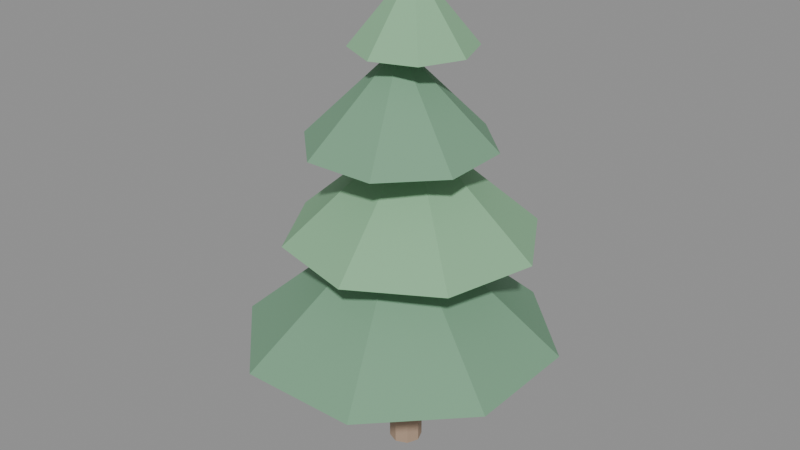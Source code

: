 # Source: pine-tree.blend  (saved by Blender 5.2.45; exported with 4.5.12 LTS)
import bpy
from mathutils import Matrix  # noqa: F401  (used for matrix-valued properties, if any)

bpy.ops.wm.read_factory_settings(use_empty=True)
scene = bpy.context.scene
scene.name = 'Scene'

# ---- materials (node trees are filled in below, after node groups)
mat_m_trunk = bpy.data.materials.new('M_Trunk')
mat_m_foliagedark = bpy.data.materials.new('M_FoliageDark')
mat_m_foliagelight = bpy.data.materials.new('M_FoliageLight')

# ---- material node trees
mat_m_trunk.use_nodes = True; mat_m_trunk.node_tree.nodes.clear()
_N = mat_m_trunk.node_tree.nodes; _L = mat_m_trunk.node_tree.links
n0 = _N.new('ShaderNodeBsdfPrincipled'); n0.name = 'Principled BSDF'; n0.location = (-200, 100)
n0.inputs[0].default_value = (0.4196, 0.2941, 0.2078, 1.0)
n0.inputs[2].default_value = 0.9
n0.inputs[10].default_value = 0.005
n1 = _N.new('ShaderNodeOutputMaterial'); n1.name = 'Material Output'; n1.location = (200, 100)
_L.new(n0.outputs[0], n1.inputs[0])
n1.is_active_output = True
mat_m_foliagedark.use_nodes = True; mat_m_foliagedark.node_tree.nodes.clear()
_N = mat_m_foliagedark.node_tree.nodes; _L = mat_m_foliagedark.node_tree.links
n0 = _N.new('ShaderNodeBsdfPrincipled'); n0.name = 'Principled BSDF'; n0.location = (-200, 100)
n0.inputs[0].default_value = (0.1843, 0.3647, 0.2275, 1.0)
n0.inputs[2].default_value = 0.9
n0.inputs[10].default_value = 0.005
n1 = _N.new('ShaderNodeOutputMaterial'); n1.name = 'Material Output'; n1.location = (200, 100)
_L.new(n0.outputs[0], n1.inputs[0])
n1.is_active_output = True
mat_m_foliagelight.use_nodes = True; mat_m_foliagelight.node_tree.nodes.clear()
_N = mat_m_foliagelight.node_tree.nodes; _L = mat_m_foliagelight.node_tree.links
n0 = _N.new('ShaderNodeBsdfPrincipled'); n0.name = 'Principled BSDF'; n0.location = (-200, 100)
n0.inputs[0].default_value = (0.2471, 0.4784, 0.2784, 1.0)
n0.inputs[2].default_value = 0.9
n0.inputs[10].default_value = 0.005
n1 = _N.new('ShaderNodeOutputMaterial'); n1.name = 'Material Output'; n1.location = (200, 100)
_L.new(n0.outputs[0], n1.inputs[0])
n1.is_active_output = True

# ---- meshes
me_pine_trunk = bpy.data.meshes.new('Pine_Trunk')
me_pine_trunk.from_pydata([(0.0, 0.125, 0.0), (0.0, 0.125, 1.0), (0.08839, 0.08839, 0.0), (0.08839, 0.08839, 1.0), (0.125, 0.0, 0.0), (0.125, 0.0, 1.0), (0.08839, -0.08839, 0.0), (0.08839, -0.08839, 1.0), (0.0, -0.125, 0.0), (0.0, -0.125, 1.0), (-0.08839, -0.08839, 0.0), (-0.08839, -0.08839, 1.0), (-0.125, 0.0, 0.0), (-0.125, 0.0, 1.0), (-0.08839, 0.08839, 0.0), (-0.08839, 0.08839, 1.0)], [], [(0, 1, 3, 2), (2, 3, 5, 4), (4, 5, 7, 6), (6, 7, 9, 8), (8, 9, 11, 10), (10, 11, 13, 12), (3, 1, 15, 13, 11, 9, 7, 5), (12, 13, 15, 14), (14, 15, 1, 0), (0, 2, 4, 6, 8, 10, 12, 14)])
_uv = me_pine_trunk.uv_layers.new(name='UVMap')
_uv.uv.foreach_set('vector', [1.0, 0.5, 1.0, 1.0, 0.875, 1.0, 0.875, 0.5, 0.875, 0.5, 0.875, 1.0, 0.75, 1.0, 0.75, 0.5, 0.75, 0.5, 0.75, 1.0, 0.625, 1.0, 0.625, 0.5, 0.625, 0.5, 0.625, 1.0, 0.5, 1.0, 0.5, 0.5, 0.5, 0.5, 0.5, 1.0, 0.375, 1.0, 0.375, 0.5, 0.375, 0.5, 0.375, 1.0, 0.25, 1.0, 0.25, 0.5, 0.4197, 0.4197, 0.25, 0.49, 0.08029, 0.4197, 0.01, 0.25, 0.08029, 0.08029, 0.25, 0.01, 0.4197, 0.08029, 0.49, 0.25, 0.25, 0.5, 0.25, 1.0, 0.125, 1.0, 0.125, 0.5, 0.125, 0.5, 0.125, 1.0, 0.0, 1.0, 0.0, 0.5, 0.75, 0.49, 0.9197, 0.4197, 0.99, 0.25, 0.9197, 0.08029, 0.75, 0.01, 0.5803, 0.08029, 0.51, 0.25, 0.5803, 0.4197])
_ca = me_pine_trunk.color_attributes.new('Color', 'FLOAT_COLOR', 'CORNER')
_ca.data.foreach_set('color', [0.4196, 0.2941, 0.2078, 1.0, 0.4196, 0.2941, 0.2078, 1.0, 0.4196, 0.2941, 0.2078, 1.0, 0.4196, 0.2941, 0.2078, 1.0, 0.4196, 0.2941, 0.2078, 1.0, 0.4196, 0.2941, 0.2078, 1.0, 0.4196, 0.2941, 0.2078, 1.0, 0.4196, 0.2941, 0.2078, 1.0, 0.4196, 0.2941, 0.2078, 1.0, 0.4196, 0.2941, 0.2078, 1.0, 0.4196, 0.2941, 0.2078, 1.0, 0.4196, 0.2941, 0.2078, 1.0, 0.4196, 0.2941, 0.2078, 1.0, 0.4196, 0.2941, 0.2078, 1.0, 0.4196, 0.2941, 0.2078, 1.0, 0.4196, 0.2941, 0.2078, 1.0, 0.4196, 0.2941, 0.2078, 1.0, 0.4196, 0.2941, 0.2078, 1.0, 0.4196, 0.2941, 0.2078, 1.0, 0.4196, 0.2941, 0.2078, 1.0, 0.4196, 0.2941, 0.2078, 1.0, 0.4196, 0.2941, 0.2078, 1.0, 0.4196, 0.2941, 0.2078, 1.0, 0.4196, 0.2941, 0.2078, 1.0, 0.4196, 0.2941, 0.2078, 1.0, 0.4196, 0.2941, 0.2078, 1.0, 0.4196, 0.2941, 0.2078, 1.0, 0.4196, 0.2941, 0.2078, 1.0, 0.4196, 0.2941, 0.2078, 1.0, 0.4196, 0.2941, 0.2078, 1.0, 0.4196, 0.2941, 0.2078, 1.0, 0.4196, 0.2941, 0.2078, 1.0, 0.4196, 0.2941, 0.2078, 1.0, 0.4196, 0.2941, 0.2078, 1.0, 0.4196, 0.2941, 0.2078, 1.0, 0.4196, 0.2941, 0.2078, 1.0, 0.4196, 0.2941, 0.2078, 1.0, 0.4196, 0.2941, 0.2078, 1.0, 0.4196, 0.2941, 0.2078, 1.0, 0.4196, 0.2941, 0.2078, 1.0, 0.4196, 0.2941, 0.2078, 1.0, 0.4196, 0.2941, 0.2078, 1.0, 0.4196, 0.2941, 0.2078, 1.0, 0.4196, 0.2941, 0.2078, 1.0, 0.4196, 0.2941, 0.2078, 1.0, 0.4196, 0.2941, 0.2078, 1.0, 0.4196, 0.2941, 0.2078, 1.0, 0.4196, 0.2941, 0.2078, 1.0])
me_pine_trunk.materials.append(mat_m_trunk)
me_pine_trunk.update()
me_pine_foliage_1 = bpy.data.meshes.new('Pine_Foliage_1')
me_pine_foliage_1.from_pydata([(-0.4853, 1.055, 0.975), (0.4331, 1.062, 0.975), (1.087, 0.4173, 0.975), (1.094, -0.5011, 0.975), (0.4493, -1.155, 0.975), (-0.4691, -1.162, 0.975), (-1.123, -0.5173, 0.975), (-1.13, 0.4011, 0.975), (-0.018, -0.05, 2.025)], [], [(0, 8, 1), (1, 8, 2), (2, 8, 3), (3, 8, 4), (4, 8, 5), (5, 8, 6), (0, 1, 2, 3, 4, 5, 6, 7), (6, 8, 7), (7, 8, 0)])
_uv = me_pine_foliage_1.uv_layers.new(name='UVMap')
_uv.uv.foreach_set('vector', [0.25, 0.49, 0.25, 0.25, 0.4197, 0.4197, 0.4197, 0.4197, 0.25, 0.25, 0.49, 0.25, 0.49, 0.25, 0.25, 0.25, 0.4197, 0.08029, 0.4197, 0.08029, 0.25, 0.25, 0.25, 0.01, 0.25, 0.01, 0.25, 0.25, 0.08029, 0.08029, 0.08029, 0.08029, 0.25, 0.25, 0.01, 0.25, 0.75, 0.49, 0.9197, 0.4197, 0.99, 0.25, 0.9197, 0.08029, 0.75, 0.01, 0.5803, 0.08029, 0.51, 0.25, 0.5803, 0.4197, 0.01, 0.25, 0.25, 0.25, 0.08029, 0.4197, 0.08029, 0.4197, 0.25, 0.25, 0.25, 0.49])
_ca = me_pine_foliage_1.color_attributes.new('Color', 'FLOAT_COLOR', 'CORNER')
_ca.data.foreach_set('color', [0.1835, 0.3631, 0.2264, 1.0, 0.1799, 0.3559, 0.2219, 1.0, 0.1842, 0.3645, 0.2273, 1.0, 0.1855, 0.367, 0.2289, 1.0, 0.1777, 0.3517, 0.2193, 1.0, 0.1793, 0.3547, 0.2212, 1.0, 0.1859, 0.3679, 0.2294, 1.0, 0.1856, 0.3672, 0.229, 1.0, 0.1915, 0.3789, 0.2363, 1.0, 0.1802, 0.3566, 0.2224, 1.0, 0.1811, 0.3584, 0.2235, 1.0, 0.1772, 0.3505, 0.2186, 1.0, 0.1915, 0.379, 0.2364, 1.0, 0.1774, 0.351, 0.2189, 1.0, 0.1837, 0.3635, 0.2267, 1.0, 0.1838, 0.3637, 0.2268, 1.0, 0.1841, 0.3643, 0.2272, 1.0, 0.1839, 0.364, 0.227, 1.0, 0.1809, 0.358, 0.2233, 1.0, 0.1776, 0.3515, 0.2192, 1.0, 0.1916, 0.3791, 0.2364, 1.0, 0.1903, 0.3766, 0.2349, 1.0, 0.1841, 0.3643, 0.2272, 1.0, 0.1802, 0.3566, 0.2224, 1.0, 0.1913, 0.3785, 0.2361, 1.0, 0.1856, 0.3673, 0.2291, 1.0, 0.178, 0.3522, 0.2197, 1.0, 0.1888, 0.3736, 0.233, 1.0, 0.1885, 0.373, 0.2327, 1.0, 0.183, 0.3621, 0.2258, 1.0, 0.179, 0.3542, 0.2209, 1.0, 0.1779, 0.3519, 0.2195, 1.0])
me_pine_foliage_1.materials.append(mat_m_foliagedark)
me_pine_foliage_1.update()
me_pine_foliage_2 = bpy.data.meshes.new('Pine_Foliage_2')
me_pine_foliage_2.from_pydata([(-0.5505, -0.7111, 1.775), (-0.9222, -0.08614, 1.775), (-0.7431, 0.6185, 1.775), (-0.1181, 0.9902, 1.775), (0.5865, 0.8111, 1.775), (0.9582, 0.1861, 1.775), (0.7791, -0.5185, 1.775), (0.1541, -0.8902, 1.775), (0.018, 0.05, 2.625)], [], [(0, 8, 1), (1, 8, 2), (2, 8, 3), (3, 8, 4), (4, 8, 5), (5, 8, 6), (0, 1, 2, 3, 4, 5, 6, 7), (6, 8, 7), (7, 8, 0)])
_uv = me_pine_foliage_2.uv_layers.new(name='UVMap')
_uv.uv.foreach_set('vector', [0.25, 0.49, 0.25, 0.25, 0.4197, 0.4197, 0.4197, 0.4197, 0.25, 0.25, 0.49, 0.25, 0.49, 0.25, 0.25, 0.25, 0.4197, 0.08029, 0.4197, 0.08029, 0.25, 0.25, 0.25, 0.01, 0.25, 0.01, 0.25, 0.25, 0.08029, 0.08029, 0.08029, 0.08029, 0.25, 0.25, 0.01, 0.25, 0.75, 0.49, 0.9197, 0.4197, 0.99, 0.25, 0.9197, 0.08029, 0.75, 0.01, 0.5803, 0.08029, 0.51, 0.25, 0.5803, 0.4197, 0.01, 0.25, 0.25, 0.25, 0.08029, 0.4197, 0.08029, 0.4197, 0.25, 0.25, 0.25, 0.49])
_ca = me_pine_foliage_2.color_attributes.new('Color', 'FLOAT_COLOR', 'CORNER')
_ca.data.foreach_set('color', [0.2447, 0.4739, 0.2758, 1.0, 0.2402, 0.4652, 0.2707, 1.0, 0.2377, 0.4603, 0.2679, 1.0, 0.2491, 0.4824, 0.2807, 1.0, 0.248, 0.4802, 0.2794, 1.0, 0.2566, 0.4969, 0.2892, 1.0, 0.254, 0.4918, 0.2862, 1.0, 0.2388, 0.4625, 0.2691, 1.0, 0.2492, 0.4826, 0.2809, 1.0, 0.2464, 0.4771, 0.2776, 1.0, 0.2459, 0.4761, 0.2771, 1.0, 0.2398, 0.4643, 0.2702, 1.0, 0.2424, 0.4695, 0.2732, 1.0, 0.2454, 0.4752, 0.2766, 1.0, 0.2553, 0.4944, 0.2877, 1.0, 0.2567, 0.4971, 0.2893, 1.0, 0.2384, 0.4616, 0.2687, 1.0, 0.2485, 0.4813, 0.2801, 1.0, 0.2414, 0.4674, 0.272, 1.0, 0.2508, 0.4856, 0.2826, 1.0, 0.2473, 0.4788, 0.2787, 1.0, 0.2421, 0.4688, 0.2728, 1.0, 0.2528, 0.4896, 0.285, 1.0, 0.246, 0.4763, 0.2772, 1.0, 0.2516, 0.4872, 0.2836, 1.0, 0.2457, 0.4758, 0.2769, 1.0, 0.2434, 0.4713, 0.2743, 1.0, 0.244, 0.4725, 0.275, 1.0, 0.2462, 0.4768, 0.2775, 1.0, 0.2481, 0.4805, 0.2796, 1.0, 0.2415, 0.4678, 0.2722, 1.0, 0.2422, 0.469, 0.2729, 1.0])
me_pine_foliage_2.materials.append(mat_m_foliagelight)
me_pine_foliage_2.update()
me_pine_foliage_3 = bpy.data.meshes.new('Pine_Foliage_3')
me_pine_foliage_3.from_pydata([(-0.6704, 0.2037, 2.5), (-0.3, 0.5907, 2.5), (0.2357, 0.6024, 2.5), (0.6227, 0.232, 2.5), (0.6344, -0.3037, 2.5), (0.264, -0.6907, 2.5), (-0.2717, -0.7024, 2.5), (-0.6587, -0.332, 2.5), (-0.018, -0.05, 3.2)], [], [(0, 8, 1), (1, 8, 2), (2, 8, 3), (3, 8, 4), (4, 8, 5), (5, 8, 6), (0, 1, 2, 3, 4, 5, 6, 7), (6, 8, 7), (7, 8, 0)])
_uv = me_pine_foliage_3.uv_layers.new(name='UVMap')
_uv.uv.foreach_set('vector', [0.25, 0.49, 0.25, 0.25, 0.4197, 0.4197, 0.4197, 0.4197, 0.25, 0.25, 0.49, 0.25, 0.49, 0.25, 0.25, 0.25, 0.4197, 0.08029, 0.4197, 0.08029, 0.25, 0.25, 0.25, 0.01, 0.25, 0.01, 0.25, 0.25, 0.08029, 0.08029, 0.08029, 0.08029, 0.25, 0.25, 0.01, 0.25, 0.75, 0.49, 0.9197, 0.4197, 0.99, 0.25, 0.9197, 0.08029, 0.75, 0.01, 0.5803, 0.08029, 0.51, 0.25, 0.5803, 0.4197, 0.01, 0.25, 0.25, 0.25, 0.08029, 0.4197, 0.08029, 0.4197, 0.25, 0.25, 0.25, 0.49])
_ca = me_pine_foliage_3.color_attributes.new('Color', 'FLOAT_COLOR', 'CORNER')
_ca.data.foreach_set('color', [0.1837, 0.3635, 0.2267, 1.0, 0.1838, 0.3637, 0.2268, 1.0, 0.1841, 0.3643, 0.2272, 1.0, 0.1839, 0.364, 0.227, 1.0, 0.1809, 0.358, 0.2233, 1.0, 0.1776, 0.3515, 0.2192, 1.0, 0.1916, 0.3791, 0.2364, 1.0, 0.1903, 0.3766, 0.2349, 1.0, 0.1841, 0.3643, 0.2272, 1.0, 0.1802, 0.3566, 0.2224, 1.0, 0.1913, 0.3785, 0.2361, 1.0, 0.1856, 0.3673, 0.2291, 1.0, 0.178, 0.3522, 0.2197, 1.0, 0.1888, 0.3736, 0.233, 1.0, 0.1885, 0.373, 0.2327, 1.0, 0.183, 0.3621, 0.2258, 1.0, 0.179, 0.3542, 0.2209, 1.0, 0.1779, 0.3519, 0.2195, 1.0, 0.1878, 0.3715, 0.2317, 1.0, 0.1896, 0.3752, 0.234, 1.0, 0.1874, 0.3708, 0.2313, 1.0, 0.1845, 0.365, 0.2277, 1.0, 0.1864, 0.3689, 0.2301, 1.0, 0.1904, 0.3768, 0.235, 1.0, 0.1805, 0.3571, 0.2227, 1.0, 0.1792, 0.3545, 0.2211, 1.0, 0.1835, 0.3631, 0.2264, 1.0, 0.1856, 0.3672, 0.229, 1.0, 0.1872, 0.3705, 0.231, 1.0, 0.1865, 0.3691, 0.2302, 1.0, 0.1881, 0.3722, 0.2322, 1.0, 0.1861, 0.3682, 0.2296, 1.0])
me_pine_foliage_3.materials.append(mat_m_foliagedark)
me_pine_foliage_3.update()
me_pine_foliage_4 = bpy.data.meshes.new('Pine_Foliage_4')
me_pine_foliage_4.from_pydata([(-0.0007113, -0.3996, 3.175), (-0.3132, -0.2547, 3.175), (-0.4316, 0.06871, 3.175), (-0.2867, 0.3812, 3.175), (0.03671, 0.4996, 3.175), (0.3492, 0.3547, 3.175), (0.4676, 0.03129, 3.175), (0.3227, -0.2812, 3.175), (0.018, 0.05, 3.725)], [], [(0, 8, 1), (1, 8, 2), (2, 8, 3), (3, 8, 4), (4, 8, 5), (5, 8, 6), (0, 1, 2, 3, 4, 5, 6, 7), (6, 8, 7), (7, 8, 0)])
_uv = me_pine_foliage_4.uv_layers.new(name='UVMap')
_uv.uv.foreach_set('vector', [0.25, 0.49, 0.25, 0.25, 0.4197, 0.4197, 0.4197, 0.4197, 0.25, 0.25, 0.49, 0.25, 0.49, 0.25, 0.25, 0.25, 0.4197, 0.08029, 0.4197, 0.08029, 0.25, 0.25, 0.25, 0.01, 0.25, 0.01, 0.25, 0.25, 0.08029, 0.08029, 0.08029, 0.08029, 0.25, 0.25, 0.01, 0.25, 0.75, 0.49, 0.9197, 0.4197, 0.99, 0.25, 0.9197, 0.08029, 0.75, 0.01, 0.5803, 0.08029, 0.51, 0.25, 0.5803, 0.4197, 0.01, 0.25, 0.25, 0.25, 0.08029, 0.4197, 0.08029, 0.4197, 0.25, 0.25, 0.25, 0.49])
_ca = me_pine_foliage_4.color_attributes.new('Color', 'FLOAT_COLOR', 'CORNER')
_ca.data.foreach_set('color', [0.2553, 0.4944, 0.2877, 1.0, 0.2567, 0.4971, 0.2893, 1.0, 0.2384, 0.4616, 0.2687, 1.0, 0.2485, 0.4813, 0.2801, 1.0, 0.2414, 0.4674, 0.272, 1.0, 0.2508, 0.4856, 0.2826, 1.0, 0.2473, 0.4788, 0.2787, 1.0, 0.2421, 0.4688, 0.2728, 1.0, 0.2528, 0.4896, 0.285, 1.0, 0.246, 0.4763, 0.2772, 1.0, 0.2516, 0.4872, 0.2836, 1.0, 0.2457, 0.4758, 0.2769, 1.0, 0.2434, 0.4713, 0.2743, 1.0, 0.244, 0.4725, 0.275, 1.0, 0.2462, 0.4768, 0.2775, 1.0, 0.2481, 0.4805, 0.2796, 1.0, 0.2415, 0.4678, 0.2722, 1.0, 0.2422, 0.469, 0.2729, 1.0, 0.2394, 0.4637, 0.2698, 1.0, 0.2496, 0.4834, 0.2813, 1.0, 0.2533, 0.4905, 0.2855, 1.0, 0.2558, 0.4955, 0.2883, 1.0, 0.2405, 0.4657, 0.271, 1.0, 0.2411, 0.4668, 0.2717, 1.0, 0.2502, 0.4845, 0.2819, 1.0, 0.2537, 0.4913, 0.2859, 1.0, 0.2552, 0.4943, 0.2876, 1.0, 0.24, 0.4648, 0.2705, 1.0, 0.2429, 0.4704, 0.2738, 1.0, 0.2508, 0.4856, 0.2826, 1.0, 0.2394, 0.4636, 0.2698, 1.0, 0.2434, 0.4713, 0.2743, 1.0])
me_pine_foliage_4.materials.append(mat_m_foliagelight)
me_pine_foliage_4.update()

# ---- objects
ob_pine_trunk = bpy.data.objects.new('Pine_Trunk', me_pine_trunk)
ob_pine_foliage_1 = bpy.data.objects.new('Pine_Foliage_1', me_pine_foliage_1)
ob_pine_foliage_2 = bpy.data.objects.new('Pine_Foliage_2', me_pine_foliage_2)
ob_pine_foliage_3 = bpy.data.objects.new('Pine_Foliage_3', me_pine_foliage_3)
ob_pine_foliage_4 = bpy.data.objects.new('Pine_Foliage_4', me_pine_foliage_4)

# ---- transforms, parenting, visibility, modifiers, constraints
ob_pine_trunk.location = (0.0, 0.0, 0.0)
ob_pine_foliage_1.location = (0.0, 0.0, 0.0)
ob_pine_foliage_2.location = (0.0, 0.0, 0.0)
ob_pine_foliage_3.location = (0.0, 0.0, 0.0)
ob_pine_foliage_4.location = (0.0, 0.0, 0.0)

# ---- collection membership
scene.collection.objects.link(ob_pine_trunk)
scene.collection.objects.link(ob_pine_foliage_1)
scene.collection.objects.link(ob_pine_foliage_2)
scene.collection.objects.link(ob_pine_foliage_3)
scene.collection.objects.link(ob_pine_foliage_4)

# ---- scene / render settings (as saved in the file)
scene.frame_start = 1; scene.frame_end = 250; scene.frame_set(1)
scene.render.engine = 'BLENDER_EEVEE_NEXT'
scene.render.bake_bias = 0.0
scene.render.bake_samples = 0
scene.render.compositor_device = 'GPU'
scene.eevee.use_volume_custom_range = False
scene.eevee.fast_gi_thickness_near = 0.1
scene.eevee.fast_gi_thickness_far = 0.0
scene.eevee.ray_tracing_options.screen_trace_thickness = 0.1
bpy.context.view_layer.update()

# ---- added for rendering (the .blend has no active camera and no usable light): camera, sun + grey world if the file has none
cam_auto = bpy.data.cameras.new('AutoCamera')
cam_auto.lens = 50.0
cam_auto.sensor_width = 36.0
cam_auto.clip_end = 1000.0
ob_auto_camera = bpy.data.objects.new('AutoCamera', cam_auto)
scene.collection.objects.link(ob_auto_camera)
ob_auto_camera.location = (4.49266, -5.46279, 5.47103)
ob_auto_camera.rotation_euler = (1.09748, -7.21219e-08, 0.694738)
scene.camera = ob_auto_camera
light_auto_sun = bpy.data.lights.new('AutoSun', 'SUN')
light_auto_sun.energy = 3.0
light_auto_sun.angle = 0.0523599
ob_auto_sun = bpy.data.objects.new('AutoSun', light_auto_sun)
scene.collection.objects.link(ob_auto_sun)
ob_auto_sun.rotation_euler = (0.872665, 0.174533, 0.523599)
if scene.world is None:
    world_auto = bpy.data.worlds.new('AutoWorld')
    world_auto.color = (0.3, 0.3, 0.3)
    scene.world = world_auto
bpy.context.view_layer.update()
